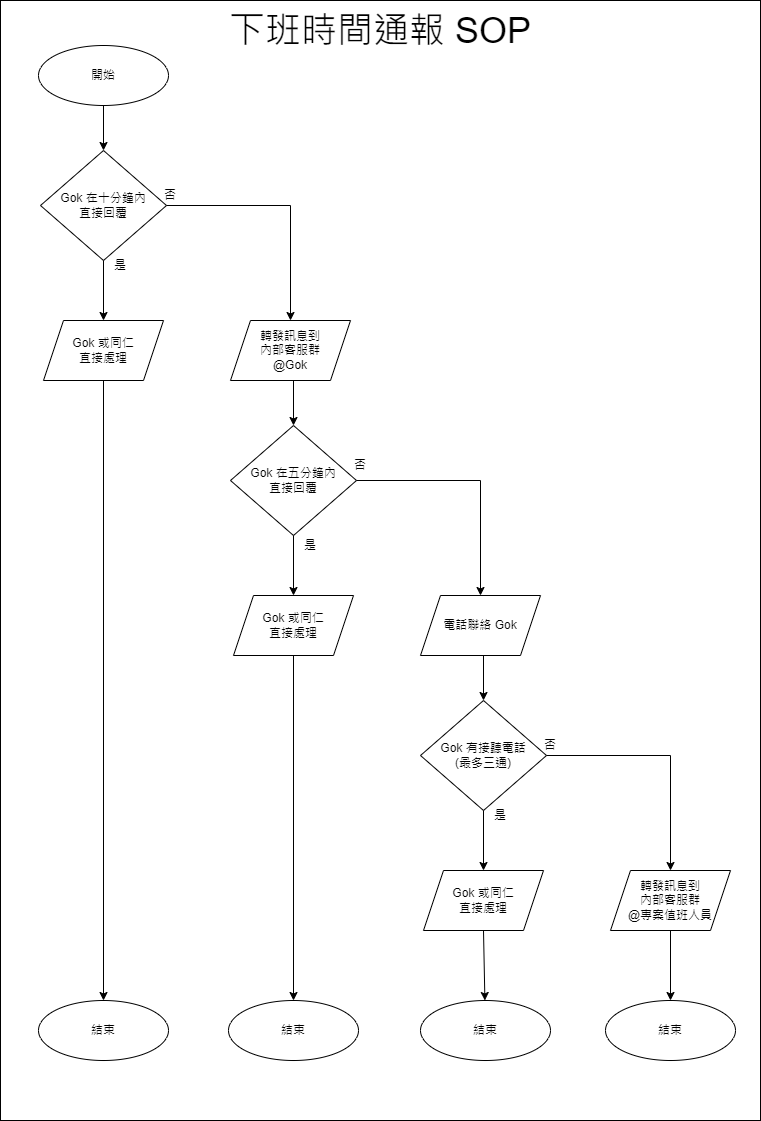

The diagram above was exported from draw.io. Its source (the exported page's mxGraphModel, read from the mxfile embedded in the PNG):
<mxGraphModel dx="847" dy="779" grid="1" gridSize="10" guides="1" tooltips="1" connect="1" arrows="1" fold="1" page="1" pageScale="1" pageWidth="827" pageHeight="1169" math="0" shadow="0">
  <root>
    <mxCell id="0" />
    <mxCell id="1" parent="0" />
    <mxCell id="ja6FBqYUjYatN83MZHA2-1" value="" style="rounded=0;whiteSpace=wrap;html=1;fontSize=36;" vertex="1" parent="1">
      <mxGeometry x="920" y="1080" width="760" height="1120" as="geometry" />
    </mxCell>
    <mxCell id="IyESOHOo59RNs58LqPdV-5" value="Gok 在十分鐘內&lt;br&gt;直接回覆" style="rhombus;whiteSpace=wrap;html=1;" vertex="1" parent="1">
      <mxGeometry x="960" y="1230" width="126" height="110" as="geometry" />
    </mxCell>
    <mxCell id="IyESOHOo59RNs58LqPdV-6" value="" style="endArrow=classic;html=1;rounded=0;" edge="1" parent="1" source="IyESOHOo59RNs58LqPdV-5" target="IyESOHOo59RNs58LqPdV-11">
      <mxGeometry width="50" height="50" relative="1" as="geometry">
        <mxPoint x="1023" y="1340" as="sourcePoint" />
        <mxPoint x="1023" y="1400" as="targetPoint" />
      </mxGeometry>
    </mxCell>
    <mxCell id="IyESOHOo59RNs58LqPdV-7" value="是" style="text;html=1;strokeColor=none;fillColor=none;align=center;verticalAlign=middle;whiteSpace=wrap;rounded=0;" vertex="1" parent="1">
      <mxGeometry x="1010" y="1330" width="60" height="30" as="geometry" />
    </mxCell>
    <mxCell id="IyESOHOo59RNs58LqPdV-8" value="" style="endArrow=classic;html=1;rounded=0;exitX=1;exitY=0.5;exitDx=0;exitDy=0;" edge="1" parent="1" source="IyESOHOo59RNs58LqPdV-5" target="IyESOHOo59RNs58LqPdV-10">
      <mxGeometry width="50" height="50" relative="1" as="geometry">
        <mxPoint x="999" y="1260" as="sourcePoint" />
        <mxPoint x="1209" y="1380" as="targetPoint" />
        <Array as="points">
          <mxPoint x="1210" y="1285" />
        </Array>
      </mxGeometry>
    </mxCell>
    <mxCell id="IyESOHOo59RNs58LqPdV-9" value="否" style="text;html=1;strokeColor=none;fillColor=none;align=center;verticalAlign=middle;whiteSpace=wrap;rounded=0;" vertex="1" parent="1">
      <mxGeometry x="1060" y="1260" width="60" height="30" as="geometry" />
    </mxCell>
    <mxCell id="IyESOHOo59RNs58LqPdV-10" value="轉發訊息到&lt;br&gt;內部客服群&lt;br&gt;@Gok" style="shape=parallelogram;perimeter=parallelogramPerimeter;whiteSpace=wrap;html=1;fixedSize=1;" vertex="1" parent="1">
      <mxGeometry x="1150" y="1400" width="120" height="60" as="geometry" />
    </mxCell>
    <mxCell id="IyESOHOo59RNs58LqPdV-11" value="Gok 或同仁&lt;br&gt;直接處理" style="shape=parallelogram;perimeter=parallelogramPerimeter;whiteSpace=wrap;html=1;fixedSize=1;" vertex="1" parent="1">
      <mxGeometry x="963" y="1400" width="120" height="60" as="geometry" />
    </mxCell>
    <mxCell id="IyESOHOo59RNs58LqPdV-32" value="" style="endArrow=classic;html=1;rounded=0;exitX=0.5;exitY=1;exitDx=0;exitDy=0;" edge="1" parent="1" target="IyESOHOo59RNs58LqPdV-5" source="IyESOHOo59RNs58LqPdV-34">
      <mxGeometry width="50" height="50" relative="1" as="geometry">
        <mxPoint x="1023.5452399685287" y="1189.5239968528717" as="sourcePoint" />
        <mxPoint x="1020" y="1240" as="targetPoint" />
      </mxGeometry>
    </mxCell>
    <mxCell id="IyESOHOo59RNs58LqPdV-34" value="開始" style="ellipse;whiteSpace=wrap;html=1;" vertex="1" parent="1">
      <mxGeometry x="958" y="1125" width="130" height="60" as="geometry" />
    </mxCell>
    <mxCell id="cLCTKyzPs62lhLPm3xTv-2" value="Gok 在五分鐘內&lt;br&gt;直接回覆" style="rhombus;whiteSpace=wrap;html=1;" vertex="1" parent="1">
      <mxGeometry x="1150" y="1505" width="126" height="110" as="geometry" />
    </mxCell>
    <mxCell id="cLCTKyzPs62lhLPm3xTv-3" value="" style="endArrow=classic;html=1;rounded=0;" edge="1" parent="1" source="cLCTKyzPs62lhLPm3xTv-2" target="cLCTKyzPs62lhLPm3xTv-8">
      <mxGeometry width="50" height="50" relative="1" as="geometry">
        <mxPoint x="1213" y="1615" as="sourcePoint" />
        <mxPoint x="1213" y="1675" as="targetPoint" />
      </mxGeometry>
    </mxCell>
    <mxCell id="cLCTKyzPs62lhLPm3xTv-4" value="是" style="text;html=1;strokeColor=none;fillColor=none;align=center;verticalAlign=middle;whiteSpace=wrap;rounded=0;" vertex="1" parent="1">
      <mxGeometry x="1200" y="1610" width="60" height="30" as="geometry" />
    </mxCell>
    <mxCell id="cLCTKyzPs62lhLPm3xTv-5" value="" style="endArrow=classic;html=1;rounded=0;exitX=1;exitY=0.5;exitDx=0;exitDy=0;" edge="1" parent="1" source="cLCTKyzPs62lhLPm3xTv-2" target="cLCTKyzPs62lhLPm3xTv-7">
      <mxGeometry width="50" height="50" relative="1" as="geometry">
        <mxPoint x="1189" y="1535" as="sourcePoint" />
        <mxPoint x="1399" y="1655" as="targetPoint" />
        <Array as="points">
          <mxPoint x="1400" y="1560" />
        </Array>
      </mxGeometry>
    </mxCell>
    <mxCell id="cLCTKyzPs62lhLPm3xTv-6" value="否" style="text;html=1;strokeColor=none;fillColor=none;align=center;verticalAlign=middle;whiteSpace=wrap;rounded=0;" vertex="1" parent="1">
      <mxGeometry x="1250" y="1530" width="60" height="30" as="geometry" />
    </mxCell>
    <mxCell id="cLCTKyzPs62lhLPm3xTv-7" value="電話聯絡 Gok" style="shape=parallelogram;perimeter=parallelogramPerimeter;whiteSpace=wrap;html=1;fixedSize=1;" vertex="1" parent="1">
      <mxGeometry x="1340" y="1675" width="120" height="60" as="geometry" />
    </mxCell>
    <mxCell id="cLCTKyzPs62lhLPm3xTv-8" value="Gok 或同仁&lt;br&gt;直接處理" style="shape=parallelogram;perimeter=parallelogramPerimeter;whiteSpace=wrap;html=1;fixedSize=1;" vertex="1" parent="1">
      <mxGeometry x="1153" y="1675" width="120" height="60" as="geometry" />
    </mxCell>
    <mxCell id="cLCTKyzPs62lhLPm3xTv-9" value="" style="endArrow=classic;html=1;rounded=0;exitX=0.5;exitY=1;exitDx=0;exitDy=0;" edge="1" parent="1" target="cLCTKyzPs62lhLPm3xTv-2">
      <mxGeometry width="50" height="50" relative="1" as="geometry">
        <mxPoint x="1213" y="1460" as="sourcePoint" />
        <mxPoint x="1210" y="1515" as="targetPoint" />
      </mxGeometry>
    </mxCell>
    <mxCell id="cLCTKyzPs62lhLPm3xTv-11" value="Gok 有接聽電話&lt;br&gt;(最多三通)" style="rhombus;whiteSpace=wrap;html=1;" vertex="1" parent="1">
      <mxGeometry x="1340" y="1780" width="126" height="110" as="geometry" />
    </mxCell>
    <mxCell id="cLCTKyzPs62lhLPm3xTv-12" value="" style="endArrow=classic;html=1;rounded=0;" edge="1" parent="1" source="cLCTKyzPs62lhLPm3xTv-11" target="cLCTKyzPs62lhLPm3xTv-17">
      <mxGeometry width="50" height="50" relative="1" as="geometry">
        <mxPoint x="1403" y="1890" as="sourcePoint" />
        <mxPoint x="1403" y="1950" as="targetPoint" />
      </mxGeometry>
    </mxCell>
    <mxCell id="cLCTKyzPs62lhLPm3xTv-13" value="是" style="text;html=1;strokeColor=none;fillColor=none;align=center;verticalAlign=middle;whiteSpace=wrap;rounded=0;" vertex="1" parent="1">
      <mxGeometry x="1390" y="1880" width="60" height="30" as="geometry" />
    </mxCell>
    <mxCell id="cLCTKyzPs62lhLPm3xTv-14" value="" style="endArrow=classic;html=1;rounded=0;exitX=1;exitY=0.5;exitDx=0;exitDy=0;" edge="1" parent="1" source="cLCTKyzPs62lhLPm3xTv-11" target="cLCTKyzPs62lhLPm3xTv-16">
      <mxGeometry width="50" height="50" relative="1" as="geometry">
        <mxPoint x="1379" y="1810" as="sourcePoint" />
        <mxPoint x="1589" y="1930" as="targetPoint" />
        <Array as="points">
          <mxPoint x="1590" y="1835" />
        </Array>
      </mxGeometry>
    </mxCell>
    <mxCell id="cLCTKyzPs62lhLPm3xTv-15" value="否" style="text;html=1;strokeColor=none;fillColor=none;align=center;verticalAlign=middle;whiteSpace=wrap;rounded=0;" vertex="1" parent="1">
      <mxGeometry x="1440" y="1810" width="60" height="30" as="geometry" />
    </mxCell>
    <mxCell id="cLCTKyzPs62lhLPm3xTv-16" value="轉發訊息到&lt;br&gt;內部客服群&lt;br&gt;@專案值班人員" style="shape=parallelogram;perimeter=parallelogramPerimeter;whiteSpace=wrap;html=1;fixedSize=1;" vertex="1" parent="1">
      <mxGeometry x="1530" y="1950" width="120" height="60" as="geometry" />
    </mxCell>
    <mxCell id="cLCTKyzPs62lhLPm3xTv-17" value="Gok 或同仁&lt;br&gt;直接處理" style="shape=parallelogram;perimeter=parallelogramPerimeter;whiteSpace=wrap;html=1;fixedSize=1;" vertex="1" parent="1">
      <mxGeometry x="1343" y="1950" width="120" height="60" as="geometry" />
    </mxCell>
    <mxCell id="cLCTKyzPs62lhLPm3xTv-18" value="" style="endArrow=classic;html=1;rounded=0;exitX=0.5;exitY=1;exitDx=0;exitDy=0;" edge="1" parent="1" target="cLCTKyzPs62lhLPm3xTv-11">
      <mxGeometry width="50" height="50" relative="1" as="geometry">
        <mxPoint x="1403" y="1735" as="sourcePoint" />
        <mxPoint x="1400" y="1790" as="targetPoint" />
      </mxGeometry>
    </mxCell>
    <mxCell id="cLCTKyzPs62lhLPm3xTv-19" value="結束" style="ellipse;whiteSpace=wrap;html=1;" vertex="1" parent="1">
      <mxGeometry x="1340" y="2080" width="130" height="60" as="geometry" />
    </mxCell>
    <mxCell id="cLCTKyzPs62lhLPm3xTv-20" value="結束" style="ellipse;whiteSpace=wrap;html=1;" vertex="1" parent="1">
      <mxGeometry x="1525" y="2080" width="130" height="60" as="geometry" />
    </mxCell>
    <mxCell id="cLCTKyzPs62lhLPm3xTv-21" value="結束" style="ellipse;whiteSpace=wrap;html=1;" vertex="1" parent="1">
      <mxGeometry x="1148" y="2080" width="130" height="60" as="geometry" />
    </mxCell>
    <mxCell id="cLCTKyzPs62lhLPm3xTv-22" value="結束" style="ellipse;whiteSpace=wrap;html=1;" vertex="1" parent="1">
      <mxGeometry x="958" y="2080" width="130" height="60" as="geometry" />
    </mxCell>
    <mxCell id="cLCTKyzPs62lhLPm3xTv-23" value="" style="endArrow=classic;html=1;rounded=0;exitX=0.5;exitY=1;exitDx=0;exitDy=0;entryX=0.5;entryY=0;entryDx=0;entryDy=0;" edge="1" parent="1" source="cLCTKyzPs62lhLPm3xTv-16" target="cLCTKyzPs62lhLPm3xTv-20">
      <mxGeometry width="50" height="50" relative="1" as="geometry">
        <mxPoint x="1380" y="1980" as="sourcePoint" />
        <mxPoint x="1430" y="1930" as="targetPoint" />
      </mxGeometry>
    </mxCell>
    <mxCell id="cLCTKyzPs62lhLPm3xTv-24" value="" style="endArrow=classic;html=1;rounded=0;exitX=0.5;exitY=1;exitDx=0;exitDy=0;" edge="1" parent="1" source="cLCTKyzPs62lhLPm3xTv-17" target="cLCTKyzPs62lhLPm3xTv-19">
      <mxGeometry width="50" height="50" relative="1" as="geometry">
        <mxPoint x="1600" y="2020" as="sourcePoint" />
        <mxPoint x="1599" y="2090" as="targetPoint" />
      </mxGeometry>
    </mxCell>
    <mxCell id="cLCTKyzPs62lhLPm3xTv-25" value="" style="endArrow=classic;html=1;rounded=0;exitX=0.5;exitY=1;exitDx=0;exitDy=0;" edge="1" parent="1" source="cLCTKyzPs62lhLPm3xTv-8" target="cLCTKyzPs62lhLPm3xTv-21">
      <mxGeometry width="50" height="50" relative="1" as="geometry">
        <mxPoint x="1380" y="1980" as="sourcePoint" />
        <mxPoint x="1430" y="1930" as="targetPoint" />
      </mxGeometry>
    </mxCell>
    <mxCell id="cLCTKyzPs62lhLPm3xTv-26" value="" style="endArrow=classic;html=1;rounded=0;exitX=0.5;exitY=1;exitDx=0;exitDy=0;" edge="1" parent="1" source="IyESOHOo59RNs58LqPdV-11" target="cLCTKyzPs62lhLPm3xTv-22">
      <mxGeometry width="50" height="50" relative="1" as="geometry">
        <mxPoint x="940" y="1650" as="sourcePoint" />
        <mxPoint x="1430" y="1930" as="targetPoint" />
      </mxGeometry>
    </mxCell>
    <mxCell id="xFPe3BFyI5dEvhvLlUGo-1" value="&lt;font style=&quot;font-size: 36px;&quot;&gt;下班時間通報 SOP&lt;/font&gt;" style="text;html=1;strokeColor=none;fillColor=none;align=center;verticalAlign=middle;whiteSpace=wrap;rounded=0;" vertex="1" parent="1">
      <mxGeometry x="920" y="1080" width="760" height="60" as="geometry" />
    </mxCell>
  </root>
</mxGraphModel>